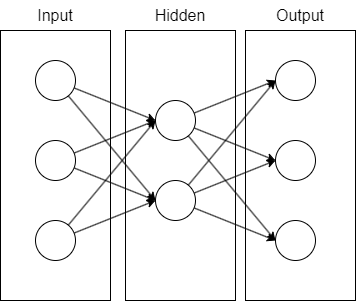

The diagram above was exported from draw.io. Its source (the exported page's mxGraphModel, read from the mxfile embedded in the PNG):
<mxGraphModel dx="1004" dy="560" grid="1" gridSize="10" guides="1" tooltips="1" connect="1" arrows="1" fold="1" page="1" pageScale="1" pageWidth="827" pageHeight="1169" math="0" shadow="0">
  <root>
    <mxCell id="0" />
    <mxCell id="1" parent="0" />
    <mxCell id="39" value="" style="rounded=0;whiteSpace=wrap;html=1;" vertex="1" parent="1">
      <mxGeometry x="450" y="130" width="110" height="270" as="geometry" />
    </mxCell>
    <mxCell id="37" value="" style="rounded=0;whiteSpace=wrap;html=1;" vertex="1" parent="1">
      <mxGeometry x="330" y="130" width="110" height="270" as="geometry" />
    </mxCell>
    <mxCell id="35" value="" style="rounded=0;whiteSpace=wrap;html=1;" vertex="1" parent="1">
      <mxGeometry x="205" y="130" width="110" height="270" as="geometry" />
    </mxCell>
    <mxCell id="23" style="edgeStyle=none;html=1;entryX=0;entryY=0.5;entryDx=0;entryDy=0;" parent="1" source="2" target="18" edge="1">
      <mxGeometry relative="1" as="geometry" />
    </mxCell>
    <mxCell id="24" style="edgeStyle=none;html=1;entryX=0;entryY=0.5;entryDx=0;entryDy=0;" parent="1" source="2" target="19" edge="1">
      <mxGeometry relative="1" as="geometry" />
    </mxCell>
    <mxCell id="2" value="" style="ellipse;whiteSpace=wrap;html=1;aspect=fixed;" parent="1" vertex="1">
      <mxGeometry x="240" y="160" width="40" height="40" as="geometry" />
    </mxCell>
    <mxCell id="25" style="edgeStyle=none;html=1;entryX=0;entryY=0.5;entryDx=0;entryDy=0;" parent="1" source="16" target="18" edge="1">
      <mxGeometry relative="1" as="geometry" />
    </mxCell>
    <mxCell id="26" style="edgeStyle=none;html=1;" parent="1" source="16" edge="1">
      <mxGeometry relative="1" as="geometry">
        <mxPoint x="360" y="300" as="targetPoint" />
      </mxGeometry>
    </mxCell>
    <mxCell id="16" value="" style="ellipse;whiteSpace=wrap;html=1;aspect=fixed;" parent="1" vertex="1">
      <mxGeometry x="240" y="240" width="40" height="40" as="geometry" />
    </mxCell>
    <mxCell id="27" style="edgeStyle=none;html=1;entryX=0;entryY=0.5;entryDx=0;entryDy=0;" parent="1" source="17" target="18" edge="1">
      <mxGeometry relative="1" as="geometry" />
    </mxCell>
    <mxCell id="28" style="edgeStyle=none;html=1;entryX=0;entryY=0.5;entryDx=0;entryDy=0;" parent="1" source="17" target="19" edge="1">
      <mxGeometry relative="1" as="geometry" />
    </mxCell>
    <mxCell id="17" value="" style="ellipse;whiteSpace=wrap;html=1;aspect=fixed;" parent="1" vertex="1">
      <mxGeometry x="240" y="320" width="40" height="40" as="geometry" />
    </mxCell>
    <mxCell id="29" style="edgeStyle=none;html=1;entryX=0;entryY=0.5;entryDx=0;entryDy=0;" parent="1" source="18" target="20" edge="1">
      <mxGeometry relative="1" as="geometry" />
    </mxCell>
    <mxCell id="30" style="edgeStyle=none;html=1;entryX=0;entryY=0.5;entryDx=0;entryDy=0;" parent="1" source="18" target="21" edge="1">
      <mxGeometry relative="1" as="geometry" />
    </mxCell>
    <mxCell id="31" style="edgeStyle=none;html=1;entryX=0;entryY=0.5;entryDx=0;entryDy=0;" parent="1" source="18" target="22" edge="1">
      <mxGeometry relative="1" as="geometry" />
    </mxCell>
    <mxCell id="18" value="" style="ellipse;whiteSpace=wrap;html=1;aspect=fixed;" parent="1" vertex="1">
      <mxGeometry x="360" y="200" width="40" height="40" as="geometry" />
    </mxCell>
    <mxCell id="32" style="edgeStyle=none;html=1;entryX=0;entryY=0.5;entryDx=0;entryDy=0;" parent="1" source="19" target="20" edge="1">
      <mxGeometry relative="1" as="geometry" />
    </mxCell>
    <mxCell id="33" style="edgeStyle=none;html=1;entryX=0;entryY=0.5;entryDx=0;entryDy=0;" parent="1" source="19" target="21" edge="1">
      <mxGeometry relative="1" as="geometry" />
    </mxCell>
    <mxCell id="34" style="edgeStyle=none;html=1;entryX=0;entryY=0.5;entryDx=0;entryDy=0;" parent="1" source="19" target="22" edge="1">
      <mxGeometry relative="1" as="geometry" />
    </mxCell>
    <mxCell id="19" value="" style="ellipse;whiteSpace=wrap;html=1;aspect=fixed;" parent="1" vertex="1">
      <mxGeometry x="360" y="280" width="40" height="40" as="geometry" />
    </mxCell>
    <mxCell id="20" value="" style="ellipse;whiteSpace=wrap;html=1;aspect=fixed;" parent="1" vertex="1">
      <mxGeometry x="480" y="160" width="40" height="40" as="geometry" />
    </mxCell>
    <mxCell id="21" value="" style="ellipse;whiteSpace=wrap;html=1;aspect=fixed;" parent="1" vertex="1">
      <mxGeometry x="480" y="240" width="40" height="40" as="geometry" />
    </mxCell>
    <mxCell id="22" value="" style="ellipse;whiteSpace=wrap;html=1;aspect=fixed;" parent="1" vertex="1">
      <mxGeometry x="480" y="320" width="40" height="40" as="geometry" />
    </mxCell>
    <mxCell id="36" value="Input" style="text;html=1;strokeColor=none;fillColor=none;align=center;verticalAlign=middle;whiteSpace=wrap;rounded=0;fontSize=16;" vertex="1" parent="1">
      <mxGeometry x="230" y="100" width="60" height="30" as="geometry" />
    </mxCell>
    <mxCell id="38" value="Hidden" style="text;html=1;strokeColor=none;fillColor=none;align=center;verticalAlign=middle;whiteSpace=wrap;rounded=0;fontSize=16;" vertex="1" parent="1">
      <mxGeometry x="355" y="100" width="60" height="30" as="geometry" />
    </mxCell>
    <mxCell id="40" value="Output" style="text;html=1;strokeColor=none;fillColor=none;align=center;verticalAlign=middle;whiteSpace=wrap;rounded=0;fontSize=16;" vertex="1" parent="1">
      <mxGeometry x="475" y="100" width="60" height="30" as="geometry" />
    </mxCell>
  </root>
</mxGraphModel>